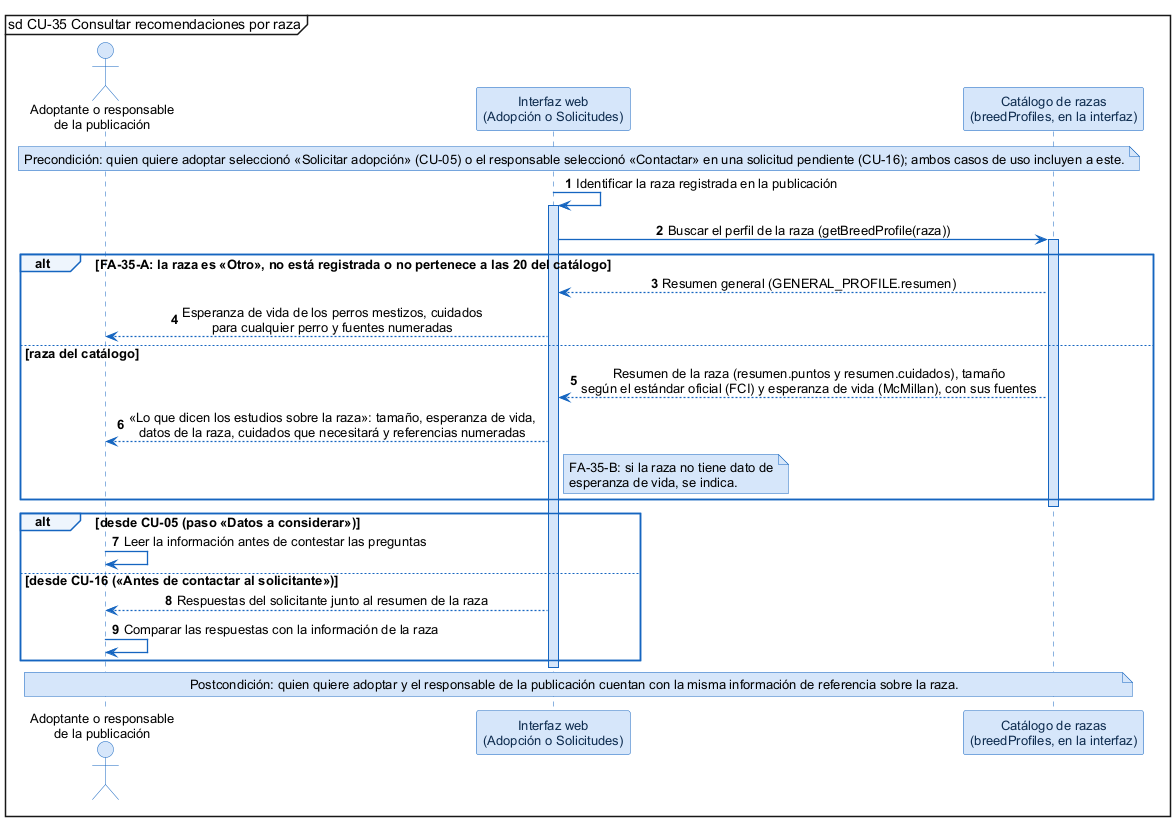

The diagram above was rendered by PlantUML. Its source (embedded in the PNG):
@startuml
skinparam shadowing false
skinparam defaultFontName Arial
skinparam defaultFontSize 13
skinparam backgroundColor #FFFFFF
skinparam sequenceMessageAlign center
skinparam ArrowColor #1565C0
skinparam ArrowThickness 1.3
skinparam sequence {
  LifeLineBorderColor #1565C0
  LifeLineBackgroundColor #D6E6FA
  ParticipantBorderColor #1565C0
  ParticipantBackgroundColor #D6E6FA
  ParticipantFontColor #0D2B4E
  ActorBorderColor #1565C0
  ActorBackgroundColor #D6E6FA
  GroupBorderColor #1565C0
  GroupBackgroundColor #EEF5FD
  GroupHeaderFontStyle bold
  DividerBorderColor #1565C0
  ReferenceBorderColor #1565C0
  ReferenceBackgroundColor #EEF5FD
}
skinparam database {
  BorderColor #1565C0
  BackgroundColor #D6E6FA
}
skinparam note {
  BorderColor #1565C0
  BackgroundColor #D6E6FA
}
mainframe sd CU-35 Consultar recomendaciones por raza
autonumber

actor "Adoptante o responsable\nde la publicación" as U
participant "Interfaz web\n(Adopción o Solicitudes)" as W
participant "Catálogo de razas\n(breedProfiles, en la interfaz)" as CAT

note over U, CAT : Precondición: quien quiere adoptar seleccionó «Solicitar adopción» (CU-05) o el responsable seleccionó «Contactar» en una solicitud pendiente (CU-16); ambos casos de uso incluyen a este.

W -> W : Identificar la raza registrada en la publicación
activate W
W -> CAT : Buscar el perfil de la raza (getBreedProfile(raza))
activate CAT
alt FA-35-A: la raza es «Otro», no está registrada o no pertenece a las 20 del catálogo
  CAT --> W : Resumen general (GENERAL_PROFILE.resumen)
  W --> U : Esperanza de vida de los perros mestizos, cuidados\npara cualquier perro y fuentes numeradas
else raza del catálogo
  CAT --> W : Resumen de la raza (resumen.puntos y resumen.cuidados), tamaño\nsegún el estándar oficial (FCI) y esperanza de vida (McMillan), con sus fuentes
  W --> U : «Lo que dicen los estudios sobre la raza»: tamaño, esperanza de vida,\ndatos de la raza, cuidados que necesitará y referencias numeradas
  note right of W : FA-35-B: si la raza no tiene dato de\nesperanza de vida, se indica.
end
deactivate CAT
alt desde CU-05 (paso «Datos a considerar»)
  U -> U : Leer la información antes de contestar las preguntas
else desde CU-16 («Antes de contactar al solicitante»)
  W --> U : Respuestas del solicitante junto al resumen de la raza
  U -> U : Comparar las respuestas con la información de la raza
end
deactivate W

note over U, CAT : Postcondición: quien quiere adoptar y el responsable de la publicación cuentan con la misma información de referencia sobre la raza.
@enduml